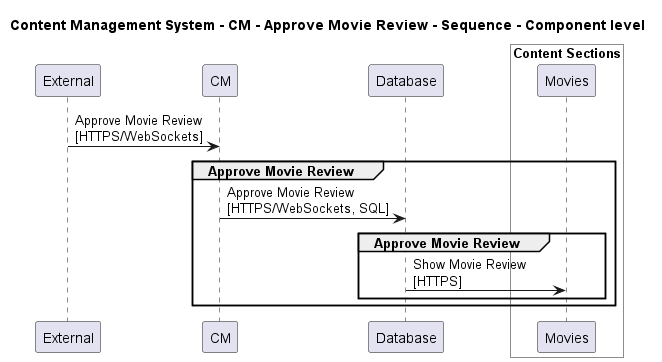

The diagram above was rendered by PlantUML. Its source (embedded in the PNG):
@startuml

title Content Management System - CM - Approve Movie Review - Sequence - Component level

participant "External" as C4InterFlow.SoftwareSystems.ExternalSystem
participant "CM" as ContentManagementSystem.SoftwareSystems.CM
participant "Database" as ContentManagementSystem.SoftwareSystems.Database

box "Admin" #White
    
box "Content Sections" #White
    participant "Movies" as ContentManagementSystem.SoftwareSystems.Admin.Containers.ContentSections.Components.Movies
end box

end box


C4InterFlow.SoftwareSystems.ExternalSystem -> ContentManagementSystem.SoftwareSystems.CM : Approve Movie Review\n[HTTPS/WebSockets]
group Approve Movie Review
ContentManagementSystem.SoftwareSystems.CM -> ContentManagementSystem.SoftwareSystems.Database : Approve Movie Review\n[HTTPS/WebSockets, SQL]
group Approve Movie Review
ContentManagementSystem.SoftwareSystems.Database -> ContentManagementSystem.SoftwareSystems.Admin.Containers.ContentSections.Components.Movies : Show Movie Review\n[HTTPS]
end
end


@enduml